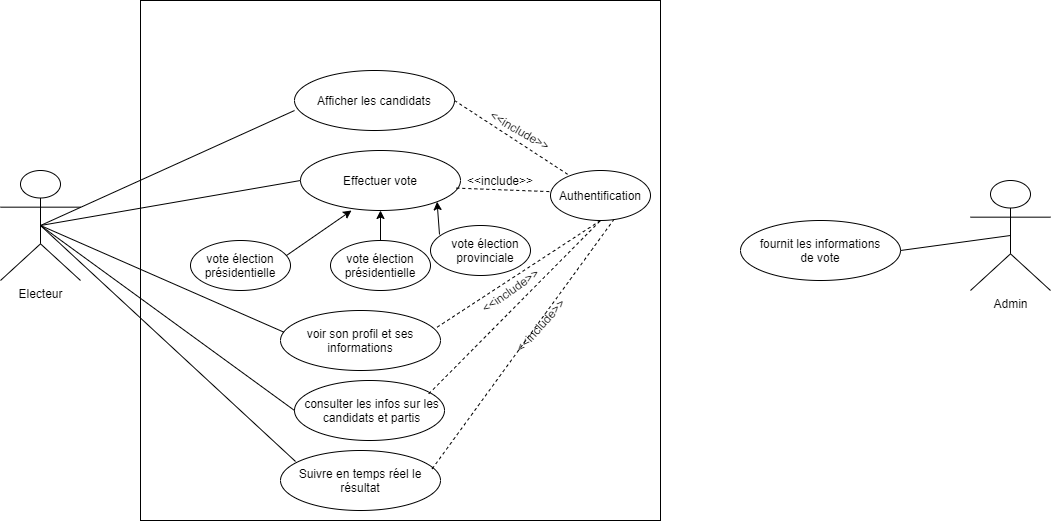

The diagram above was exported from draw.io. Its source (the exported page's mxGraphModel, read from the mxfile embedded in the PNG):
<mxGraphModel dx="2632" dy="1180" grid="1" gridSize="10" guides="1" tooltips="1" connect="1" arrows="1" fold="1" page="1" pageScale="1" pageWidth="827" pageHeight="1169" math="0" shadow="0">
  <root>
    <mxCell id="0" />
    <mxCell id="1" parent="0" />
    <mxCell id="mTKxkIt7TCueEKFXFkDg-1" value="Electeur" style="shape=umlActor;verticalLabelPosition=bottom;verticalAlign=top;html=1;outlineConnect=0;" parent="1" vertex="1">
      <mxGeometry x="40" y="170" width="80" height="110" as="geometry" />
    </mxCell>
    <mxCell id="mTKxkIt7TCueEKFXFkDg-3" value="" style="whiteSpace=wrap;html=1;aspect=fixed;rounded=0;glass=0;" parent="1" vertex="1">
      <mxGeometry x="180" width="520" height="520" as="geometry" />
    </mxCell>
    <mxCell id="Obvhnn0oyQZ9hAwtSG1L-4" value="" style="group" parent="1" vertex="1" connectable="0">
      <mxGeometry x="334" y="70" width="160" height="60" as="geometry" />
    </mxCell>
    <mxCell id="Obvhnn0oyQZ9hAwtSG1L-1" value="" style="ellipse;whiteSpace=wrap;html=1;" parent="Obvhnn0oyQZ9hAwtSG1L-4" vertex="1">
      <mxGeometry width="160" height="60" as="geometry" />
    </mxCell>
    <mxCell id="Obvhnn0oyQZ9hAwtSG1L-3" value="Afficher les candidats" style="text;html=1;strokeColor=none;fillColor=none;align=center;verticalAlign=middle;whiteSpace=wrap;rounded=0;" parent="Obvhnn0oyQZ9hAwtSG1L-4" vertex="1">
      <mxGeometry x="15" y="20" width="130" height="20" as="geometry" />
    </mxCell>
    <mxCell id="Obvhnn0oyQZ9hAwtSG1L-6" value="" style="group" parent="1" vertex="1" connectable="0">
      <mxGeometry x="340" y="150" width="160" height="60" as="geometry" />
    </mxCell>
    <mxCell id="Obvhnn0oyQZ9hAwtSG1L-7" value="" style="ellipse;whiteSpace=wrap;html=1;" parent="Obvhnn0oyQZ9hAwtSG1L-6" vertex="1">
      <mxGeometry width="160" height="60" as="geometry" />
    </mxCell>
    <mxCell id="Obvhnn0oyQZ9hAwtSG1L-8" value="Effectuer vote" style="text;html=1;strokeColor=none;fillColor=none;align=center;verticalAlign=middle;whiteSpace=wrap;rounded=0;" parent="Obvhnn0oyQZ9hAwtSG1L-6" vertex="1">
      <mxGeometry x="15" y="20" width="130" height="20" as="geometry" />
    </mxCell>
    <mxCell id="Obvhnn0oyQZ9hAwtSG1L-15" value="" style="group" parent="1" vertex="1" connectable="0">
      <mxGeometry x="250" y="230" width="140" height="50" as="geometry" />
    </mxCell>
    <mxCell id="Obvhnn0oyQZ9hAwtSG1L-18" value="" style="group" parent="Obvhnn0oyQZ9hAwtSG1L-15" vertex="1" connectable="0">
      <mxGeometry x="-40" y="10" width="140" height="50" as="geometry" />
    </mxCell>
    <mxCell id="Obvhnn0oyQZ9hAwtSG1L-13" value="" style="ellipse;whiteSpace=wrap;html=1;" parent="Obvhnn0oyQZ9hAwtSG1L-18" vertex="1">
      <mxGeometry x="20" width="100" height="50" as="geometry" />
    </mxCell>
    <mxCell id="Obvhnn0oyQZ9hAwtSG1L-14" value="vote élection présidentielle" style="text;html=1;strokeColor=none;fillColor=none;align=center;verticalAlign=middle;whiteSpace=wrap;rounded=0;" parent="Obvhnn0oyQZ9hAwtSG1L-18" vertex="1">
      <mxGeometry y="15" width="140" height="20" as="geometry" />
    </mxCell>
    <mxCell id="Obvhnn0oyQZ9hAwtSG1L-22" value="" style="group" parent="1" vertex="1" connectable="0">
      <mxGeometry x="420" y="240" width="140" height="70" as="geometry" />
    </mxCell>
    <mxCell id="Obvhnn0oyQZ9hAwtSG1L-19" value="" style="group" parent="Obvhnn0oyQZ9hAwtSG1L-22" vertex="1" connectable="0">
      <mxGeometry x="-70" width="140" height="50" as="geometry" />
    </mxCell>
    <mxCell id="Obvhnn0oyQZ9hAwtSG1L-20" value="" style="ellipse;whiteSpace=wrap;html=1;" parent="Obvhnn0oyQZ9hAwtSG1L-19" vertex="1">
      <mxGeometry x="20" width="100" height="50" as="geometry" />
    </mxCell>
    <mxCell id="Obvhnn0oyQZ9hAwtSG1L-21" value="vote élection présidentielle" style="text;html=1;strokeColor=none;fillColor=none;align=center;verticalAlign=middle;whiteSpace=wrap;rounded=0;" parent="Obvhnn0oyQZ9hAwtSG1L-19" vertex="1">
      <mxGeometry y="15" width="140" height="20" as="geometry" />
    </mxCell>
    <mxCell id="Obvhnn0oyQZ9hAwtSG1L-26" value="" style="endArrow=classic;html=1;entryX=0.5;entryY=1;entryDx=0;entryDy=0;exitX=0.5;exitY=0;exitDx=0;exitDy=0;" parent="1" source="Obvhnn0oyQZ9hAwtSG1L-20" target="Obvhnn0oyQZ9hAwtSG1L-7" edge="1">
      <mxGeometry width="50" height="50" relative="1" as="geometry">
        <mxPoint x="370" y="270" as="sourcePoint" />
        <mxPoint x="344.96000000000004" y="231.01999999999998" as="targetPoint" />
      </mxGeometry>
    </mxCell>
    <mxCell id="Obvhnn0oyQZ9hAwtSG1L-27" value="" style="endArrow=classic;html=1;entryX=1;entryY=1;entryDx=0;entryDy=0;exitX=0.09;exitY=0.18;exitDx=0;exitDy=0;exitPerimeter=0;" parent="1" source="Obvhnn0oyQZ9hAwtSG1L-23" target="Obvhnn0oyQZ9hAwtSG1L-7" edge="1">
      <mxGeometry width="50" height="50" relative="1" as="geometry">
        <mxPoint x="440" y="250" as="sourcePoint" />
        <mxPoint x="380" y="230" as="targetPoint" />
      </mxGeometry>
    </mxCell>
    <mxCell id="Obvhnn0oyQZ9hAwtSG1L-25" value="" style="endArrow=classic;html=1;entryX=0.319;entryY=1;entryDx=0;entryDy=0;entryPerimeter=0;exitX=0.96;exitY=0.3;exitDx=0;exitDy=0;exitPerimeter=0;" parent="1" source="Obvhnn0oyQZ9hAwtSG1L-13" target="Obvhnn0oyQZ9hAwtSG1L-7" edge="1">
      <mxGeometry width="50" height="50" relative="1" as="geometry">
        <mxPoint x="320" y="220" as="sourcePoint" />
        <mxPoint x="390" y="190" as="targetPoint" />
      </mxGeometry>
    </mxCell>
    <mxCell id="Obvhnn0oyQZ9hAwtSG1L-29" value="" style="group" parent="1" vertex="1" connectable="0">
      <mxGeometry x="320" y="450" width="160" height="60" as="geometry" />
    </mxCell>
    <mxCell id="Obvhnn0oyQZ9hAwtSG1L-30" value="" style="ellipse;whiteSpace=wrap;html=1;" parent="Obvhnn0oyQZ9hAwtSG1L-29" vertex="1">
      <mxGeometry width="160" height="60" as="geometry" />
    </mxCell>
    <mxCell id="Obvhnn0oyQZ9hAwtSG1L-31" value="Suivre en temps réel le résultat" style="text;html=1;strokeColor=none;fillColor=none;align=center;verticalAlign=middle;whiteSpace=wrap;rounded=0;" parent="Obvhnn0oyQZ9hAwtSG1L-29" vertex="1">
      <mxGeometry x="15" y="20" width="130" height="20" as="geometry" />
    </mxCell>
    <mxCell id="L37E1Bx6iXlKi0XUJWO4-2" value="" style="endArrow=none;html=1;entryX=0;entryY=0.667;entryDx=0;entryDy=0;entryPerimeter=0;" parent="1" target="Obvhnn0oyQZ9hAwtSG1L-1" edge="1">
      <mxGeometry width="50" height="50" relative="1" as="geometry">
        <mxPoint x="80" y="225" as="sourcePoint" />
        <mxPoint x="140" y="160" as="targetPoint" />
      </mxGeometry>
    </mxCell>
    <mxCell id="L37E1Bx6iXlKi0XUJWO4-3" value="" style="endArrow=none;html=1;entryX=0;entryY=0.5;entryDx=0;entryDy=0;exitX=0.5;exitY=0.5;exitDx=0;exitDy=0;exitPerimeter=0;" parent="1" source="mTKxkIt7TCueEKFXFkDg-1" target="Obvhnn0oyQZ9hAwtSG1L-7" edge="1">
      <mxGeometry width="50" height="50" relative="1" as="geometry">
        <mxPoint x="80" y="250.01999999999995" as="sourcePoint" />
        <mxPoint x="300" y="139.99999999999997" as="targetPoint" />
      </mxGeometry>
    </mxCell>
    <mxCell id="L37E1Bx6iXlKi0XUJWO4-4" value="" style="endArrow=none;html=1;entryX=0.094;entryY=0.183;entryDx=0;entryDy=0;entryPerimeter=0;exitX=0.5;exitY=0.5;exitDx=0;exitDy=0;exitPerimeter=0;" parent="1" source="mTKxkIt7TCueEKFXFkDg-1" target="Obvhnn0oyQZ9hAwtSG1L-30" edge="1">
      <mxGeometry width="50" height="50" relative="1" as="geometry">
        <mxPoint x="80" y="239.99999999999997" as="sourcePoint" />
        <mxPoint x="300" y="129.98" as="targetPoint" />
      </mxGeometry>
    </mxCell>
    <mxCell id="L37E1Bx6iXlKi0XUJWO4-5" value="" style="endArrow=none;dashed=1;html=1;exitX=0.974;exitY=0.627;exitDx=0;exitDy=0;exitPerimeter=0;entryX=0.143;entryY=0.307;entryDx=0;entryDy=0;entryPerimeter=0;" parent="1" source="Obvhnn0oyQZ9hAwtSG1L-7" target="L37E1Bx6iXlKi0XUJWO4-10" edge="1">
      <mxGeometry width="50" height="50" relative="1" as="geometry">
        <mxPoint x="480" y="220" as="sourcePoint" />
        <mxPoint x="530" y="170" as="targetPoint" />
      </mxGeometry>
    </mxCell>
    <mxCell id="L37E1Bx6iXlKi0XUJWO4-6" value="" style="endArrow=none;dashed=1;html=1;exitX=1;exitY=0.5;exitDx=0;exitDy=0;" parent="1" source="Obvhnn0oyQZ9hAwtSG1L-1" target="L37E1Bx6iXlKi0XUJWO4-9" edge="1">
      <mxGeometry width="50" height="50" relative="1" as="geometry">
        <mxPoint x="490" y="160" as="sourcePoint" />
        <mxPoint x="540" y="110" as="targetPoint" />
      </mxGeometry>
    </mxCell>
    <mxCell id="L37E1Bx6iXlKi0XUJWO4-8" value="" style="group" parent="1" vertex="1" connectable="0">
      <mxGeometry x="570" y="170" width="140" height="50" as="geometry" />
    </mxCell>
    <mxCell id="L37E1Bx6iXlKi0XUJWO4-9" value="" style="ellipse;whiteSpace=wrap;html=1;" parent="L37E1Bx6iXlKi0XUJWO4-8" vertex="1">
      <mxGeometry x="20" width="100" height="50" as="geometry" />
    </mxCell>
    <mxCell id="L37E1Bx6iXlKi0XUJWO4-10" value="Authentification" style="text;html=1;strokeColor=none;fillColor=none;align=center;verticalAlign=middle;whiteSpace=wrap;rounded=0;" parent="L37E1Bx6iXlKi0XUJWO4-8" vertex="1">
      <mxGeometry y="15" width="140" height="20" as="geometry" />
    </mxCell>
    <mxCell id="L37E1Bx6iXlKi0XUJWO4-14" value="" style="endArrow=none;dashed=1;html=1;exitX=0.979;exitY=0.278;exitDx=0;exitDy=0;exitPerimeter=0;entryX=0.5;entryY=1;entryDx=0;entryDy=0;" parent="1" source="L37E1Bx6iXlKi0XUJWO4-23" target="L37E1Bx6iXlKi0XUJWO4-9" edge="1">
      <mxGeometry width="50" height="50" relative="1" as="geometry">
        <mxPoint x="460.00000000000006" y="370" as="sourcePoint" />
        <mxPoint x="580.4846609406726" y="379.8223304703363" as="targetPoint" />
      </mxGeometry>
    </mxCell>
    <mxCell id="Obvhnn0oyQZ9hAwtSG1L-23" value="" style="ellipse;whiteSpace=wrap;html=1;" parent="1" vertex="1">
      <mxGeometry x="470" y="225" width="100" height="50" as="geometry" />
    </mxCell>
    <mxCell id="L37E1Bx6iXlKi0XUJWO4-16" value="vote élection provinciale" style="text;html=1;strokeColor=none;fillColor=none;align=center;verticalAlign=middle;whiteSpace=wrap;rounded=0;glass=0;" parent="1" vertex="1">
      <mxGeometry x="490" y="240" width="70" height="20" as="geometry" />
    </mxCell>
    <mxCell id="L37E1Bx6iXlKi0XUJWO4-18" value="&amp;lt;&amp;lt;include&amp;gt;&amp;gt;" style="text;html=1;strokeColor=none;fillColor=none;align=center;verticalAlign=middle;whiteSpace=wrap;rounded=0;glass=0;rotation=-35;" parent="1" vertex="1">
      <mxGeometry x="530" y="280" width="40" height="20" as="geometry" />
    </mxCell>
    <mxCell id="L37E1Bx6iXlKi0XUJWO4-20" value="&amp;lt;&amp;lt;include&amp;gt;&amp;gt;" style="text;html=1;strokeColor=none;fillColor=none;align=center;verticalAlign=middle;whiteSpace=wrap;rounded=0;glass=0;rotation=30;" parent="1" vertex="1">
      <mxGeometry x="540" y="120" width="40" height="20" as="geometry" />
    </mxCell>
    <mxCell id="L37E1Bx6iXlKi0XUJWO4-21" value="&amp;lt;&amp;lt;include&amp;gt;&amp;gt;" style="text;html=1;strokeColor=none;fillColor=none;align=center;verticalAlign=middle;whiteSpace=wrap;rounded=0;glass=0;rotation=0;" parent="1" vertex="1">
      <mxGeometry x="520" y="170" width="40" height="20" as="geometry" />
    </mxCell>
    <mxCell id="L37E1Bx6iXlKi0XUJWO4-22" value="" style="group" parent="1" vertex="1" connectable="0">
      <mxGeometry x="320" y="310" width="160" height="60" as="geometry" />
    </mxCell>
    <mxCell id="L37E1Bx6iXlKi0XUJWO4-23" value="" style="ellipse;whiteSpace=wrap;html=1;" parent="L37E1Bx6iXlKi0XUJWO4-22" vertex="1">
      <mxGeometry width="160" height="60" as="geometry" />
    </mxCell>
    <mxCell id="L37E1Bx6iXlKi0XUJWO4-24" value="voir son profil et ses informations" style="text;html=1;strokeColor=none;fillColor=none;align=center;verticalAlign=middle;whiteSpace=wrap;rounded=0;" parent="L37E1Bx6iXlKi0XUJWO4-22" vertex="1">
      <mxGeometry x="15" y="20" width="130" height="20" as="geometry" />
    </mxCell>
    <mxCell id="L37E1Bx6iXlKi0XUJWO4-25" value="" style="endArrow=none;html=1;entryX=0.021;entryY=0.361;entryDx=0;entryDy=0;entryPerimeter=0;exitX=0.5;exitY=0.5;exitDx=0;exitDy=0;exitPerimeter=0;" parent="1" source="mTKxkIt7TCueEKFXFkDg-1" target="L37E1Bx6iXlKi0XUJWO4-23" edge="1">
      <mxGeometry width="50" height="50" relative="1" as="geometry">
        <mxPoint x="78.96000000000001" y="230" as="sourcePoint" />
        <mxPoint x="333.99999999999994" y="430.98" as="targetPoint" />
      </mxGeometry>
    </mxCell>
    <mxCell id="L37E1Bx6iXlKi0XUJWO4-26" value="" style="endArrow=none;dashed=1;html=1;exitX=0.948;exitY=0.306;exitDx=0;exitDy=0;exitPerimeter=0;entryX=0.633;entryY=0.983;entryDx=0;entryDy=0;entryPerimeter=0;" parent="1" source="Obvhnn0oyQZ9hAwtSG1L-30" target="L37E1Bx6iXlKi0XUJWO4-9" edge="1">
      <mxGeometry width="50" height="50" relative="1" as="geometry">
        <mxPoint x="494" y="420" as="sourcePoint" />
        <mxPoint x="674" y="270" as="targetPoint" />
      </mxGeometry>
    </mxCell>
    <mxCell id="L37E1Bx6iXlKi0XUJWO4-27" value="&amp;lt;&amp;lt;include&amp;gt;&amp;gt;" style="text;html=1;strokeColor=none;fillColor=none;align=center;verticalAlign=middle;whiteSpace=wrap;rounded=0;glass=0;rotation=-48;" parent="1" vertex="1">
      <mxGeometry x="560" y="315" width="40" height="20" as="geometry" />
    </mxCell>
    <mxCell id="L37E1Bx6iXlKi0XUJWO4-30" value="" style="ellipse;whiteSpace=wrap;html=1;" parent="1" vertex="1">
      <mxGeometry x="334" y="380" width="150" height="60" as="geometry" />
    </mxCell>
    <mxCell id="L37E1Bx6iXlKi0XUJWO4-31" value="consulter les infos sur les candidats et partis" style="text;html=1;strokeColor=none;fillColor=none;align=center;verticalAlign=middle;whiteSpace=wrap;rounded=0;glass=0;" parent="1" vertex="1">
      <mxGeometry x="334" y="400" width="155" height="20" as="geometry" />
    </mxCell>
    <mxCell id="L37E1Bx6iXlKi0XUJWO4-32" value="" style="endArrow=none;html=1;exitX=0.5;exitY=0.5;exitDx=0;exitDy=0;exitPerimeter=0;entryX=0;entryY=0.5;entryDx=0;entryDy=0;" parent="1" source="mTKxkIt7TCueEKFXFkDg-1" target="L37E1Bx6iXlKi0XUJWO4-31" edge="1">
      <mxGeometry width="50" height="50" relative="1" as="geometry">
        <mxPoint x="90" y="230" as="sourcePoint" />
        <mxPoint x="170" y="290" as="targetPoint" />
      </mxGeometry>
    </mxCell>
    <mxCell id="L37E1Bx6iXlKi0XUJWO4-33" value="" style="endArrow=none;dashed=1;html=1;exitX=0.979;exitY=0.278;exitDx=0;exitDy=0;exitPerimeter=0;entryX=0.5;entryY=1;entryDx=0;entryDy=0;" parent="1" target="L37E1Bx6iXlKi0XUJWO4-9" edge="1">
      <mxGeometry width="50" height="50" relative="1" as="geometry">
        <mxPoint x="468.3200000000001" y="393.3399999999999" as="sourcePoint" />
        <mxPoint x="631.68" y="286.65999999999997" as="targetPoint" />
      </mxGeometry>
    </mxCell>
    <mxCell id="FygR5_PgCdIkqcyaCAyl-1" value="Admin" style="shape=umlActor;verticalLabelPosition=bottom;verticalAlign=top;html=1;outlineConnect=0;" vertex="1" parent="1">
      <mxGeometry x="1010" y="180" width="80" height="110" as="geometry" />
    </mxCell>
    <mxCell id="FygR5_PgCdIkqcyaCAyl-2" value="" style="group" vertex="1" connectable="0" parent="1">
      <mxGeometry x="780" y="220" width="160" height="60" as="geometry" />
    </mxCell>
    <mxCell id="FygR5_PgCdIkqcyaCAyl-3" value="" style="ellipse;whiteSpace=wrap;html=1;" vertex="1" parent="FygR5_PgCdIkqcyaCAyl-2">
      <mxGeometry width="160" height="60" as="geometry" />
    </mxCell>
    <mxCell id="FygR5_PgCdIkqcyaCAyl-4" value="fournit les informations de vote" style="text;html=1;strokeColor=none;fillColor=none;align=center;verticalAlign=middle;whiteSpace=wrap;rounded=0;" vertex="1" parent="FygR5_PgCdIkqcyaCAyl-2">
      <mxGeometry x="15" y="20" width="130" height="20" as="geometry" />
    </mxCell>
    <mxCell id="FygR5_PgCdIkqcyaCAyl-5" value="" style="endArrow=none;html=1;entryX=0.5;entryY=0.5;entryDx=0;entryDy=0;entryPerimeter=0;exitX=1;exitY=0.5;exitDx=0;exitDy=0;" edge="1" parent="1" source="FygR5_PgCdIkqcyaCAyl-3" target="FygR5_PgCdIkqcyaCAyl-1">
      <mxGeometry width="50" height="50" relative="1" as="geometry">
        <mxPoint x="940" y="260" as="sourcePoint" />
        <mxPoint x="990" y="210" as="targetPoint" />
      </mxGeometry>
    </mxCell>
  </root>
</mxGraphModel>